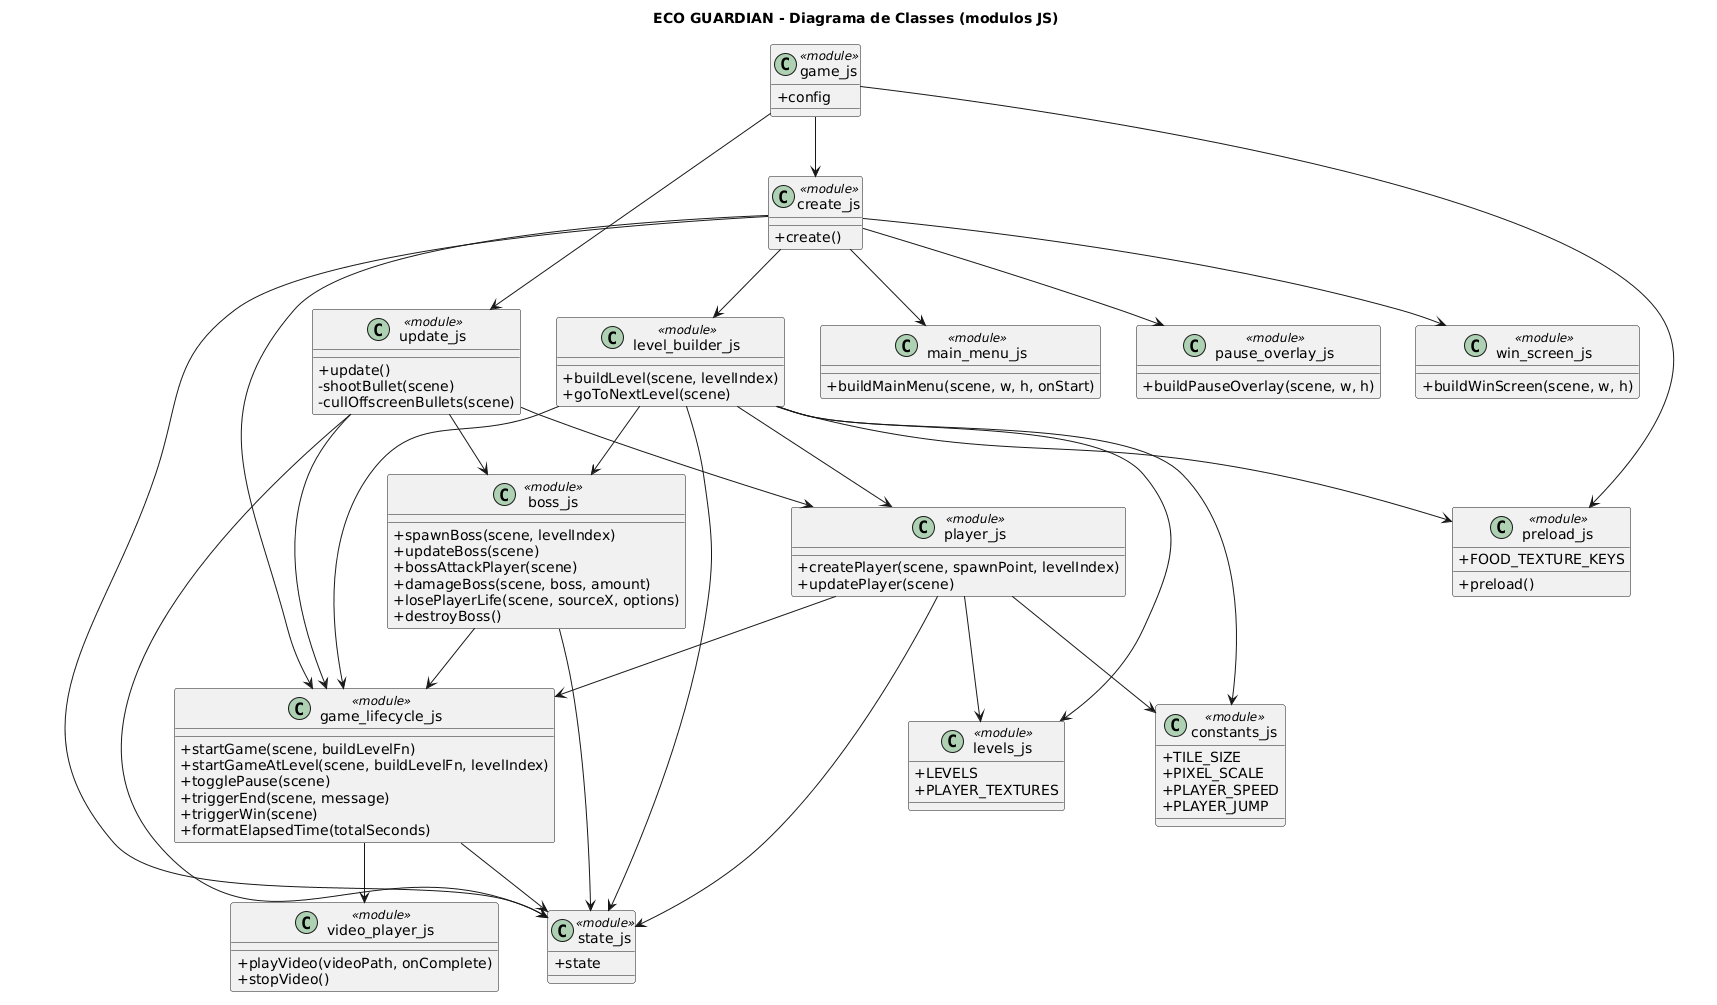

The diagram above was rendered by PlantUML. Its source (embedded in the PNG):
@startuml
title ECO GUARDIAN - Diagrama de Classes (modulos JS)
skinparam classAttributeIconSize 0

class game_js <<module>> {
  +config
}

class create_js <<module>> {
  +create()
}

class preload_js <<module>> {
  +FOOD_TEXTURE_KEYS
  +preload()
}

class update_js <<module>> {
  +update()
  -shootBullet(scene)
  -cullOffscreenBullets(scene)
}

class state_js <<module>> {
  +state
}

class game_lifecycle_js <<module>> {
  +startGame(scene, buildLevelFn)
  +startGameAtLevel(scene, buildLevelFn, levelIndex)
  +togglePause(scene)
  +triggerEnd(scene, message)
  +triggerWin(scene)
  +formatElapsedTime(totalSeconds)
}

class level_builder_js <<module>> {
  +buildLevel(scene, levelIndex)
  +goToNextLevel(scene)
}

class player_js <<module>> {
  +createPlayer(scene, spawnPoint, levelIndex)
  +updatePlayer(scene)
}

class boss_js <<module>> {
  +spawnBoss(scene, levelIndex)
  +updateBoss(scene)
  +bossAttackPlayer(scene)
  +damageBoss(scene, boss, amount)
  +losePlayerLife(scene, sourceX, options)
  +destroyBoss()
}

class levels_js <<module>> {
  +LEVELS
  +PLAYER_TEXTURES
}

class constants_js <<module>> {
  +TILE_SIZE
  +PIXEL_SCALE
  +PLAYER_SPEED
  +PLAYER_JUMP
}

class main_menu_js <<module>> {
  +buildMainMenu(scene, w, h, onStart)
}

class pause_overlay_js <<module>> {
  +buildPauseOverlay(scene, w, h)
}

class win_screen_js <<module>> {
  +buildWinScreen(scene, w, h)
}

class video_player_js <<module>> {
  +playVideo(videoPath, onComplete)
  +stopVideo()
}

game_js --> preload_js
game_js --> create_js
game_js --> update_js

create_js --> state_js
create_js --> main_menu_js
create_js --> pause_overlay_js
create_js --> win_screen_js
create_js --> game_lifecycle_js
create_js --> level_builder_js

update_js --> state_js
update_js --> player_js
update_js --> boss_js
update_js --> game_lifecycle_js

level_builder_js --> state_js
level_builder_js --> constants_js
level_builder_js --> levels_js
level_builder_js --> preload_js
level_builder_js --> player_js
level_builder_js --> boss_js
level_builder_js --> game_lifecycle_js

player_js --> state_js
player_js --> constants_js
player_js --> levels_js
player_js --> game_lifecycle_js

boss_js --> state_js
boss_js --> game_lifecycle_js
game_lifecycle_js --> state_js
game_lifecycle_js --> video_player_js
@enduml